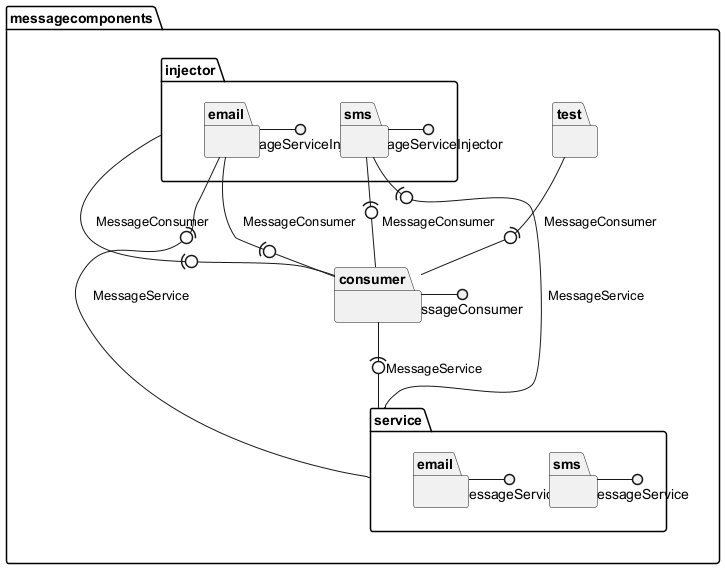

The diagram above was rendered by PlantUML. Its source (embedded in the PNG):
@startuml
package messagecomponents {
package messagecomponents.injector {
package messagecomponents.injector.email {
}
package messagecomponents.injector.sms {
}
}
package messagecomponents.consumer {
}
package messagecomponents.test {
}
package messagecomponents.service {
package messagecomponents.service.email {
}
package messagecomponents.service.sms {
}
}
}
messagecomponents.consumer -() MessageConsumer
messagecomponents.service.sms -() MessageService
messagecomponents.service.email -() MessageService
messagecomponents.injector.email -() MessageServiceInjector
messagecomponents.injector.sms -() MessageServiceInjector
messagecomponents.test -(0- messagecomponents.consumer : "MessageConsumer"
messagecomponents.consumer -(0- messagecomponents.service : "MessageService"
messagecomponents.injector.email -(0- messagecomponents.consumer : "MessageConsumer"
messagecomponents.injector.email -(0- messagecomponents.service : "MessageService"
messagecomponents.injector -(0- messagecomponents.consumer : "MessageConsumer"
messagecomponents.injector.sms -(0- messagecomponents.consumer : "MessageConsumer"
messagecomponents.injector.sms -(0- messagecomponents.service : "MessageService"
@enduml